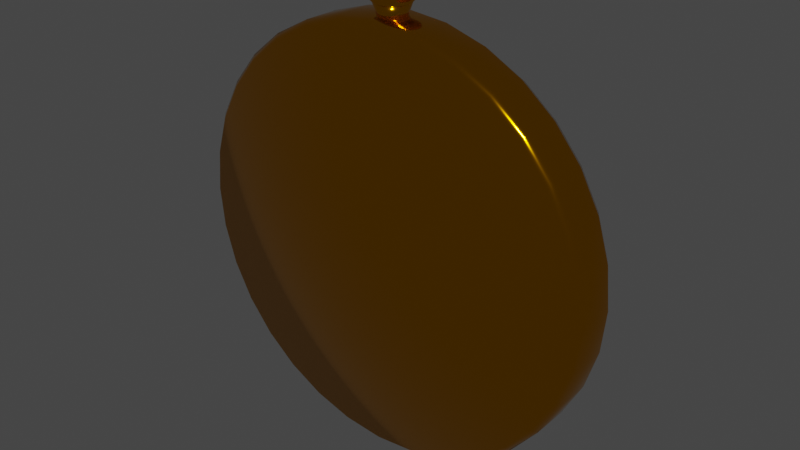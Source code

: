 # Source: stopwatch.blend  (saved by Blender 2.91.10; exported with 4.5.12 LTS)
import bpy
from mathutils import Matrix  # noqa: F401  (used for matrix-valued properties, if any)

bpy.ops.wm.read_factory_settings(use_empty=True)
scene = bpy.context.scene
scene.name = 'Scene'

# ---- collections
col_collection = bpy.data.collections.new('Collection'); scene.collection.children.link(col_collection)

# ---- images (referenced by path relative to the original .blend; pixels are not part of the script)
import os
ASSET_DIR = os.environ.get("B2B_ASSET_DIR", "")  # directory of the original .blend (textures are referenced by path, not embedded)
HERE = os.path.dirname(os.path.abspath(__file__))  # packed textures are extracted next to this script under _unpacked/

def load_image(name, relpath, width, height, colorspace="sRGB"):
    """Load a texture the original file referenced (path relative to the .blend, or extracted next to this script)."""
    p = next((c for c in (os.path.join(HERE, relpath), os.path.join(ASSET_DIR, relpath)) if relpath and os.path.exists(c)), "")
    if p:
        img = bpy.data.images.load(p, check_existing=True)
        img.name = name
    else:  # same state as the original file: an image datablock whose file is absent (Cycles renders it pink)
        img = bpy.data.images.new(name, width, height)
        img.source = "FILE"
        img.filepath = "//" + (relpath or name)
    img.colorspace_settings.name = colorspace
    return img
img_watch = load_image('watch', 'amebackground.png', 1024, 1024, 'sRGB')

# ---- materials (node trees are filled in below, after node groups)
mat_gold = bpy.data.materials.new('Gold')
mat_gold.use_transparent_shadow = False
mat_material = bpy.data.materials.new('Material')
mat_material.alpha_threshold = 0.0
mat_material.use_transparent_shadow = False
mat_material.line_color = (0.0, 0.0, 0.0, 1.0)

# ---- material node trees
mat_gold.use_nodes = True; mat_gold.node_tree.nodes.clear()
_N = mat_gold.node_tree.nodes; _L = mat_gold.node_tree.links
n0 = _N.new('ShaderNodeBsdfPrincipled'); n0.name = 'Principled BSDF'; n0.location = (10, 300)
n0.distribution = 'GGX'
n0.subsurface_method = 'BURLEY'
n0.inputs[0].default_value = (0.7835, 0.3276, 0.0, 1.0)
n0.inputs[1].default_value = 1.0
n0.inputs[2].default_value = 0.1091
n0.inputs[3].default_value = 1.45
n0.inputs[27].default_value = (0.0, 0.0, 0.0, 1.0)
n0.inputs[28].default_value = 1.0
n1 = _N.new('ShaderNodeOutputMaterial'); n1.name = 'Material Output'; n1.location = (300, 300)
_L.new(n0.outputs[0], n1.inputs[0])
n1.is_active_output = True
mat_material.use_nodes = True; mat_material.node_tree.nodes.clear()
_N = mat_material.node_tree.nodes; _L = mat_material.node_tree.links
n0 = _N.new('ShaderNodeOutputMaterial'); n0.name = 'Material Output'; n0.location = (300, 300)
n1 = _N.new('ShaderNodeBsdfPrincipled'); n1.name = 'Principled BSDF'; n1.location = (10, 300)
n1.distribution = 'GGX'
n1.subsurface_method = 'BURLEY'
n1.inputs[2].default_value = 0.4
n1.inputs[3].default_value = 1.45
n1.inputs[27].default_value = (0.0, 0.0, 0.0, 1.0)
n1.inputs[28].default_value = 1.0
n2 = _N.new('ShaderNodeTexImage'); n2.name = 'Image Texture'; n2.location = (-280, 280)
n2.image = img_watch
_L.new(n1.outputs[0], n0.inputs[0])
_L.new(n2.outputs[0], n1.inputs[0])
n0.is_active_output = True

# ---- world
world_world = bpy.data.worlds.new('World'); scene.world = world_world
world_world.use_nodes = True; world_world.node_tree.nodes.clear()
_N = world_world.node_tree.nodes; _L = world_world.node_tree.links
n0 = _N.new('ShaderNodeOutputWorld'); n0.name = 'World Output'; n0.location = (300, 300)
n1 = _N.new('ShaderNodeBackground'); n1.name = 'Background'; n1.location = (10, 300)
n1.inputs[0].default_value = (0.05088, 0.05088, 0.05088, 1.0)
_L.new(n1.outputs[0], n0.inputs[0])
n0.is_active_output = True
world_world.color = (0.05088, 0.05088, 0.05088)
world_world.use_sun_shadow = False
world_world.sun_shadow_jitter_overblur = 0.0

# ---- meshes
me_cylinder = bpy.data.meshes.new('Cylinder')
me_cylinder.from_pydata([(-6.547e-08, 0.1961, 0.8285), (0.1616, 0.1961, 0.8126), (0.3171, 0.1961, 0.7655), (0.4603, 0.1961, 0.6889), (0.5859, 0.1961, 0.5859), (0.6889, 0.1961, 0.4603), (0.7655, 0.1961, 0.3171), (0.8126, 0.1961, 0.1616), (0.8285, 0.1961, 5.426e-08), (0.8126, 0.1961, -0.1616), (0.7655, 0.1961, -0.3171), (0.6889, 0.1961, -0.4603), (0.5859, 0.1961, -0.5859), (0.4603, 0.1961, -0.6889), (0.3171, 0.1961, -0.7655), (0.1616, 0.1961, -0.8126), (-2.732e-07, 0.1961, -0.8285), (-0.1616, 0.1961, -0.8126), (-0.3171, 0.1961, -0.7655), (-0.4603, 0.1961, -0.6889), (-0.5859, 0.1961, -0.5859), (-0.6889, 0.1961, -0.4603), (-0.7655, 0.1961, -0.3171), (-0.8126, 0.1961, -0.1616), (-0.8285, 0.1961, 8.141e-07), (-0.8126, 0.1961, 0.1616), (-0.7655, 0.1961, 0.3171), (-0.6889, 0.1961, 0.4603), (-0.5859, 0.1961, 0.5859), (-0.4603, 0.1961, 0.6889), (-0.3171, 0.1961, 0.7655), (-0.1616, 0.1961, 0.8126), (-6.547e-08, 0.1414, 0.8285), (0.1616, 0.1414, 0.8126), (0.3171, 0.1414, 0.7655), (0.4603, 0.1414, 0.6889), (0.5859, 0.1414, 0.5859), (0.6889, 0.1414, 0.4603), (0.7655, 0.1414, 0.3171), (0.8126, 0.1414, 0.1616), (0.8285, 0.1414, 5.155e-08), (0.8126, 0.1414, -0.1616), (0.7655, 0.1414, -0.3171), (0.6889, 0.1414, -0.4603), (0.5859, 0.1414, -0.5859), (0.4603, 0.1414, -0.6889), (0.3171, 0.1414, -0.7655), (0.1616, 0.1414, -0.8126), (-2.732e-07, 0.1414, -0.8285), (-0.1616, 0.1414, -0.8126), (-0.3171, 0.1414, -0.7655), (-0.4603, 0.1414, -0.6889), (-0.5859, 0.1414, -0.5859), (-0.6889, 0.1414, -0.4603), (-0.7655, 0.1414, -0.3171), (-0.8126, 0.1414, -0.1616), (-0.8285, 0.1414, 8.113e-07), (-0.8126, 0.1414, 0.1616), (-0.7655, 0.1414, 0.3171), (-0.6889, 0.1414, 0.4603), (-0.5859, 0.1414, 0.5859), (-0.4603, 0.1414, 0.6889), (-0.3171, 0.1414, 0.7655), (-0.1616, 0.1414, 0.8126), (-1.117e-08, 0.1298, 0.9707), (0.0, 0.084, 1.0), (0.1951, 0.084, 0.9808), (0.1894, 0.1298, 0.9521), (0.3827, 0.084, 0.9239), (0.3715, 0.1298, 0.8968), (0.5556, 0.084, 0.8315), (0.5393, 0.1298, 0.8071), (0.7071, 0.084, 0.7071), (0.6864, 0.1298, 0.6864), (0.8315, 0.084, 0.5556), (0.8071, 0.1298, 0.5393), (0.9239, 0.084, 0.3827), (0.8968, 0.1298, 0.3715), (0.9808, 0.084, 0.1951), (0.9521, 0.1298, 0.1894), (1.0, 0.084, 7.917e-08), (0.9707, 0.1298, 7.608e-08), (0.9808, 0.084, -0.1951), (0.9521, 0.1298, -0.1894), (0.9239, 0.084, -0.3827), (0.8968, 0.1298, -0.3715), (0.8315, 0.084, -0.5556), (0.8071, 0.1298, -0.5393), (0.7071, 0.084, -0.7071), (0.6864, 0.1298, -0.6864), (0.5556, 0.084, -0.8315), (0.5393, 0.1298, -0.8071), (0.3827, 0.084, -0.9239), (0.3715, 0.1298, -0.8968), (0.1951, 0.084, -0.9808), (0.1894, 0.1298, -0.9521), (-3.258e-07, 0.084, -1.0), (-3.169e-07, 0.1298, -0.9707), (-0.1951, 0.084, -0.9808), (-0.1894, 0.1298, -0.9521), (-0.3827, 0.084, -0.9239), (-0.3715, 0.1298, -0.8968), (-0.5556, 0.084, -0.8315), (-0.5393, 0.1298, -0.8071), (-0.7071, 0.084, -0.7071), (-0.6864, 0.1298, -0.6864), (-0.8315, 0.084, -0.5556), (-0.8071, 0.1298, -0.5393), (-0.9239, 0.084, -0.3827), (-0.8968, 0.1298, -0.3715), (-0.9808, 0.084, -0.1951), (-0.9521, 0.1298, -0.1894), (-1.0, 0.084, 9.693e-07), (-0.9707, 0.1298, 9.44e-07), (-0.9808, 0.084, 0.1951), (-0.9521, 0.1298, 0.1894), (-0.9239, 0.084, 0.3827), (-0.8968, 0.1298, 0.3715), (-0.8315, 0.084, 0.5556), (-0.8071, 0.1298, 0.5393), (-0.7071, 0.084, 0.7071), (-0.6864, 0.1298, 0.6864), (-0.5556, 0.084, 0.8315), (-0.5393, 0.1298, 0.8071), (-0.3827, 0.084, 0.9239), (-0.3715, 0.1298, 0.8968), (-0.1951, 0.084, 0.9808), (-0.1894, 0.1298, 0.9521), (0.01583, 0.0745, 1.051), (5.376e-08, 0.05601, 0.9907), (0.01191, 0.05484, 0.9907), (0.02336, 0.05137, 0.9907), (5.298e-08, 0.07606, 1.051), (0.03106, 0.06988, 1.051), (0.03391, 0.04572, 0.9907), (0.04509, 0.06238, 1.051), (0.04317, 0.03813, 0.9907), (0.05739, 0.05228, 1.051), (0.05076, 0.02888, 0.9907), (0.06748, 0.03999, 1.051), (0.0564, 0.01833, 0.9907), (0.07498, 0.02596, 1.051), (0.05987, 0.006877, 0.9907), (0.0796, 0.01073, 1.051), (0.06104, -0.005032, 0.9907), (0.08116, -0.005103, 1.051), (0.05987, -0.01694, 0.9907), (0.0796, -0.02094, 1.051), (0.0564, -0.02839, 0.9907), (0.07498, -0.03616, 1.051), (0.05076, -0.03895, 0.9907), (0.06748, -0.05019, 1.051), (0.04317, -0.0482, 0.9907), (0.05739, -0.06249, 1.051), (0.03391, -0.05579, 0.9907), (0.04509, -0.07258, 1.051), (0.02336, -0.06143, 0.9907), (0.03106, -0.08008, 1.051), (0.01191, -0.0649, 0.9907), (0.01583, -0.0847, 1.051), (3.387e-08, -0.06608, 0.9907), (2.653e-08, -0.08626, 1.051), (-0.01191, -0.0649, 0.9907), (-0.01583, -0.0847, 1.051), (-0.02336, -0.06143, 0.9907), (-0.03106, -0.08008, 1.051), (-0.03391, -0.05579, 0.9907), (-0.04509, -0.07258, 1.051), (-0.04317, -0.0482, 0.9907), (-0.05739, -0.06249, 1.051), (-0.05076, -0.03895, 0.9907), (-0.06748, -0.05019, 1.051), (-0.0564, -0.02839, 0.9907), (-0.07498, -0.03616, 1.051), (-0.05987, -0.01694, 0.9907), (-0.0796, -0.02094, 1.051), (-0.06104, -0.005032, 0.9907), (-0.08116, -0.005102, 1.051), (-0.05987, 0.006877, 0.9907), (-0.0796, 0.01073, 1.051), (-0.0564, 0.01833, 0.9907), (-0.07498, 0.02596, 1.051), (-0.05076, 0.02888, 0.9907), (-0.06748, 0.03999, 1.051), (-0.04316, 0.03813, 0.9907), (-0.05739, 0.05228, 1.051), (-0.03391, 0.04572, 0.9907), (-0.04509, 0.06238, 1.051), (-0.02336, 0.05137, 0.9907), (-0.03106, 0.06988, 1.051), (-0.01191, 0.05484, 0.9907), (-0.01583, 0.0745, 1.051), (0.03106, 0.06988, 1.051), (0.01583, 0.0745, 1.051), (5.298e-08, 0.07606, 1.051), (0.04509, 0.06238, 1.051), (0.05739, 0.05228, 1.051), (0.06748, 0.03999, 1.051), (0.07498, 0.02596, 1.051), (0.0796, 0.01073, 1.051), (0.08116, -0.005103, 1.051), (0.0796, -0.02094, 1.051), (0.07498, -0.03616, 1.051), (0.06748, -0.05019, 1.051), (0.05739, -0.06249, 1.051), (0.04509, -0.07258, 1.051), (0.03106, -0.08008, 1.051), (0.01583, -0.0847, 1.051), (2.653e-08, -0.08626, 1.051), (-0.01583, -0.0847, 1.051), (-0.03106, -0.08008, 1.051), (-0.04509, -0.07258, 1.051), (-0.05739, -0.06249, 1.051), (-0.06748, -0.05019, 1.051), (-0.07498, -0.03616, 1.051), (-0.0796, -0.02094, 1.051), (-0.08116, -0.005102, 1.051), (-0.0796, 0.01073, 1.051), (-0.07498, 0.02596, 1.051), (-0.06748, 0.03999, 1.051), (-0.05739, 0.05228, 1.051), (-0.04509, 0.06238, 1.051), (-0.03106, 0.06988, 1.051), (-0.01583, 0.0745, 1.051), (0.03106, 0.0713, 1.123), (0.01583, 0.07591, 1.123), (-2.84e-08, 0.07747, 1.123), (0.04509, 0.0638, 1.123), (0.05739, 0.0537, 1.123), (0.06748, 0.04141, 1.123), (0.07498, 0.02737, 1.123), (0.0796, 0.01215, 1.123), (0.08116, -0.003684, 1.123), (0.0796, -0.01952, 1.123), (0.07498, -0.03474, 1.123), (0.06748, -0.04877, 1.123), (0.05739, -0.06107, 1.123), (0.04509, -0.07116, 1.123), (0.03106, -0.07866, 1.123), (0.01583, -0.08328, 1.123), (-4.822e-08, -0.08484, 1.123), (-0.01583, -0.08328, 1.123), (-0.03106, -0.07866, 1.123), (-0.04509, -0.07116, 1.123), (-0.05739, -0.06107, 1.123), (-0.06748, -0.04877, 1.123), (-0.07498, -0.03474, 1.123), (-0.0796, -0.01952, 1.123), (-0.08116, -0.003684, 1.123), (-0.0796, 0.01215, 1.123), (-0.07498, 0.02737, 1.123), (-0.06748, 0.04141, 1.123), (-0.05739, 0.0537, 1.123), (-0.04509, 0.0638, 1.123), (-0.03106, 0.0713, 1.123), (-0.01583, 0.07591, 1.123), (0.04252, 0.09754, 1.08), (0.02168, 0.1039, 1.08), (6.611e-08, 0.106, 1.08), (0.06173, 0.08728, 1.08), (0.07856, 0.07346, 1.08), (0.09238, 0.05662, 1.08), (0.1026, 0.03741, 1.08), (0.109, 0.01657, 1.08), (0.1111, -0.005103, 1.08), (0.109, -0.02678, 1.08), (0.1026, -0.04762, 1.08), (0.09238, -0.06683, 1.08), (0.07856, -0.08366, 1.08), (0.06173, -0.09748, 1.08), (0.04252, -0.1077, 1.08), (0.02168, -0.1141, 1.08), (-1.371e-08, -0.1162, 1.08), (-0.02167, -0.1141, 1.08), (-0.04252, -0.1077, 1.08), (-0.06173, -0.09748, 1.08), (-0.07856, -0.08366, 1.08), (-0.09238, -0.06683, 1.08), (-0.1026, -0.04762, 1.08), (-0.109, -0.02678, 1.08), (-0.1111, -0.005102, 1.08), (-0.109, 0.01657, 1.08), (-0.1026, 0.03741, 1.08), (-0.09238, 0.05662, 1.08), (-0.07856, 0.07346, 1.08), (-0.06172, 0.08728, 1.08), (-0.04252, 0.09754, 1.08), (-0.02167, 0.1039, 1.08), (0.04252, 0.09754, 1.106), (0.02168, 0.1039, 1.106), (1.172e-07, 0.106, 1.106), (0.06173, 0.08728, 1.106), (0.07856, 0.07346, 1.106), (0.09238, 0.05662, 1.106), (0.1026, 0.03741, 1.106), (0.109, 0.01657, 1.106), (0.1111, -0.005103, 1.106), (0.109, -0.02678, 1.106), (0.1026, -0.04762, 1.106), (0.09238, -0.06683, 1.106), (0.07856, -0.08366, 1.106), (0.06173, -0.09748, 1.106), (0.04252, -0.1077, 1.106), (0.02168, -0.1141, 1.106), (3.721e-08, -0.1162, 1.106), (-0.02167, -0.1141, 1.106), (-0.04252, -0.1077, 1.106), (-0.06173, -0.09748, 1.106), (-0.07856, -0.08366, 1.106), (-0.09238, -0.06683, 1.106), (-0.1026, -0.04762, 1.106), (-0.109, -0.02678, 1.106), (-0.1111, -0.005102, 1.106), (-0.109, 0.01657, 1.106), (-0.1026, 0.03741, 1.106), (-0.09238, 0.05662, 1.106), (-0.07856, 0.07346, 1.106), (-0.06172, 0.08728, 1.106), (-0.04252, 0.09754, 1.106), (-0.02167, 0.1039, 1.106), (0.0, -0.08989, 1.0), (-2.002e-08, -0.1162, 0.9736), (0.1951, -0.08989, 0.9808), (0.1899, -0.1162, 0.9549), (0.3726, -0.1162, 0.8995), (0.3827, -0.08989, 0.9239), (0.5409, -0.1162, 0.8095), (0.5556, -0.08989, 0.8315), (0.6884, -0.1162, 0.6884), (0.7071, -0.08989, 0.7071), (0.8095, -0.1162, 0.5409), (0.8315, -0.08989, 0.5556), (0.8995, -0.1162, 0.3726), (0.9239, -0.08989, 0.3827), (0.9549, -0.1162, 0.1899), (0.9808, -0.08989, 0.1951), (0.9736, -0.1162, 6.24e-08), (1.0, -0.08989, 7.157e-08), (0.9549, -0.1162, -0.1899), (0.9808, -0.08989, -0.1951), (0.8995, -0.1162, -0.3726), (0.9239, -0.08989, -0.3827), (0.8095, -0.1162, -0.5409), (0.8315, -0.08989, -0.5556), (0.6884, -0.1162, -0.6884), (0.7071, -0.08989, -0.7071), (0.5409, -0.1162, -0.8095), (0.5556, -0.08989, -0.8315), (0.3726, -0.1162, -0.8995), (0.3827, -0.08989, -0.9239), (0.1899, -0.1162, -0.9549), (0.1951, -0.08989, -0.9808), (-3.097e-07, -0.1162, -0.9736), (-3.258e-07, -0.08989, -1.0), (-0.1899, -0.1162, -0.9549), (-0.1951, -0.08989, -0.9808), (-0.3726, -0.1162, -0.8995), (-0.3827, -0.08989, -0.9239), (-0.5409, -0.1162, -0.8095), (-0.5556, -0.08989, -0.8315), (-0.6884, -0.1162, -0.6884), (-0.7071, -0.08989, -0.7071), (-0.8095, -0.1162, -0.5409), (-0.8315, -0.08989, -0.5556), (-0.8995, -0.1162, -0.3726), (-0.9239, -0.08989, -0.3827), (-0.9549, -0.1162, -0.1899), (-0.9808, -0.08989, -0.1951), (-0.9736, -0.1162, 9.127e-07), (-1.0, -0.08989, 9.617e-07), (-0.9549, -0.1162, 0.1899), (-0.9808, -0.08989, 0.1951), (-0.8995, -0.1162, 0.3726), (-0.9239, -0.08989, 0.3827), (-0.8095, -0.1162, 0.5409), (-0.8315, -0.08989, 0.5556), (-0.6884, -0.1162, 0.6884), (-0.7071, -0.08989, 0.7071), (-0.5409, -0.1162, 0.8095), (-0.5556, -0.08989, 0.8315), (-0.3726, -0.1162, 0.8995), (-0.3827, -0.08989, 0.9239), (-0.1899, -0.1162, 0.9549), (-0.1951, -0.08989, 0.9808)], [], [(2, 1, 67, 69), (3, 2, 69, 71), (4, 3, 71, 73), (5, 4, 73, 75), (6, 5, 75, 77), (7, 6, 77, 79), (8, 7, 79, 81), (9, 8, 81, 83), (10, 9, 83, 85), (11, 10, 85, 87), (12, 11, 87, 89), (13, 12, 89, 91), (14, 13, 91, 93), (15, 14, 93, 95), (16, 15, 95, 97), (17, 16, 97, 99), (18, 17, 99, 101), (19, 18, 101, 103), (20, 19, 103, 105), (21, 20, 105, 107), (22, 21, 107, 109), (23, 22, 109, 111), (24, 23, 111, 113), (25, 24, 113, 115), (26, 25, 115, 117), (27, 26, 117, 119), (28, 27, 119, 121), (29, 28, 121, 123), (30, 29, 123, 125), (31, 30, 125, 127), (0, 31, 127, 64), (10, 11, 43, 42), (70, 327, 329, 72), (72, 329, 331, 74), (74, 331, 333, 76), (76, 333, 335, 78), (78, 335, 337, 80), (80, 337, 339, 82), (82, 339, 341, 84), (84, 341, 343, 86), (86, 343, 345, 88), (88, 345, 347, 90), (90, 347, 349, 92), (92, 349, 351, 94), (94, 351, 353, 96), (96, 353, 355, 98), (98, 355, 357, 100), (100, 357, 359, 102), (102, 359, 361, 104), (104, 361, 363, 106), (106, 363, 365, 108), (108, 365, 367, 110), (110, 367, 369, 112), (112, 369, 371, 114), (114, 371, 373, 116), (116, 373, 375, 118), (118, 375, 377, 120), (120, 377, 379, 122), (122, 379, 381, 124), (124, 381, 383, 126), (68, 325, 327, 70), (32, 33, 34, 35, 36, 37, 38, 39, 40, 41, 42, 43, 44, 45, 46, 47, 48, 49, 50, 51, 52, 53, 54, 55, 56, 57, 58, 59, 60, 61, 62, 63), (24, 25, 57, 56), (11, 12, 44, 43), (25, 26, 58, 57), (12, 13, 45, 44), (26, 27, 59, 58), (13, 14, 46, 45), (0, 1, 33, 32), (27, 28, 60, 59), (14, 15, 47, 46), (1, 2, 34, 33), (28, 29, 61, 60), (15, 16, 48, 47), (2, 3, 35, 34), (29, 30, 62, 61), (16, 17, 49, 48), (3, 4, 36, 35), (30, 31, 63, 62), (17, 18, 50, 49), (4, 5, 37, 36), (31, 0, 32, 63), (18, 19, 51, 50), (5, 6, 38, 37), (19, 20, 52, 51), (6, 7, 39, 38), (20, 21, 53, 52), (7, 8, 40, 39), (21, 22, 54, 53), (8, 9, 41, 40), (22, 23, 55, 54), (9, 10, 42, 41), (23, 24, 56, 55), (65, 66, 67, 64), (66, 68, 69, 67), (68, 70, 71, 69), (70, 72, 73, 71), (72, 74, 75, 73), (74, 76, 77, 75), (76, 78, 79, 77), (78, 80, 81, 79), (80, 82, 83, 81), (82, 84, 85, 83), (84, 86, 87, 85), (86, 88, 89, 87), (88, 90, 91, 89), (90, 92, 93, 91), (92, 94, 95, 93), (94, 96, 97, 95), (96, 98, 99, 97), (98, 100, 101, 99), (100, 102, 103, 101), (102, 104, 105, 103), (104, 106, 107, 105), (106, 108, 109, 107), (108, 110, 111, 109), (110, 112, 113, 111), (112, 114, 115, 113), (114, 116, 117, 115), (116, 118, 119, 117), (118, 120, 121, 119), (120, 122, 123, 121), (122, 124, 125, 123), (124, 126, 127, 125), (126, 65, 64, 127), (1, 0, 64, 67), (66, 322, 325, 68), (130, 128, 133, 131), (320, 322, 66, 65), (129, 132, 128, 130), (131, 133, 135, 134), (134, 135, 137, 136), (136, 137, 139, 138), (138, 139, 141, 140), (140, 141, 143, 142), (142, 143, 145, 144), (144, 145, 147, 146), (146, 147, 149, 148), (148, 149, 151, 150), (150, 151, 153, 152), (152, 153, 155, 154), (154, 155, 157, 156), (156, 157, 159, 158), (158, 159, 161, 160), (160, 161, 163, 162), (162, 163, 165, 164), (164, 165, 167, 166), (166, 167, 169, 168), (168, 169, 171, 170), (170, 171, 173, 172), (172, 173, 175, 174), (174, 175, 177, 176), (176, 177, 179, 178), (178, 179, 181, 180), (180, 181, 183, 182), (182, 183, 185, 184), (184, 185, 187, 186), (186, 187, 189, 188), (188, 189, 191, 190), (190, 191, 132, 129), (383, 320, 65, 126), (173, 171, 213, 214), (155, 153, 204, 205), (137, 135, 195, 196), (189, 187, 221, 222), (171, 169, 212, 213), (153, 151, 203, 204), (135, 133, 192, 195), (187, 185, 220, 221), (169, 167, 211, 212), (128, 132, 194, 193), (151, 149, 202, 203), (185, 183, 219, 220), (167, 165, 210, 211), (133, 128, 193, 192), (149, 147, 201, 202), (183, 181, 218, 219), (165, 163, 209, 210), (147, 145, 200, 201), (253, 254, 318, 317), (201, 200, 264, 265), (224, 227, 291, 288), (252, 253, 317, 316), (200, 199, 263, 264), (226, 225, 289, 290), (251, 252, 316, 315), (199, 198, 262, 263), (225, 224, 288, 289), (250, 251, 315, 314), (198, 197, 261, 262), (194, 223, 287, 258), (249, 250, 314, 313), (197, 196, 260, 261), (223, 222, 286, 287), (248, 249, 313, 312), (196, 195, 259, 260), (222, 221, 285, 286), (247, 248, 312, 311), (195, 192, 256, 259), (221, 220, 284, 285), (246, 247, 311, 310), (193, 194, 258, 257), (220, 219, 283, 284), (245, 246, 310, 309), (192, 193, 257, 256), (219, 218, 282, 283), (244, 245, 309, 308), (218, 217, 281, 282), (243, 244, 308, 307), (217, 216, 280, 281), (242, 243, 307, 306), (191, 189, 222, 223), (139, 137, 196, 197), (157, 155, 205, 206), (175, 173, 214, 215), (132, 191, 223, 194), (141, 139, 197, 198), (159, 157, 206, 207), (177, 175, 215, 216), (143, 141, 198, 199), (161, 159, 207, 208), (179, 177, 216, 217), (145, 143, 199, 200), (163, 161, 208, 209), (181, 179, 217, 218), (260, 259, 291, 292), (269, 268, 300, 301), (278, 277, 309, 310), (287, 286, 318, 319), (265, 264, 296, 297), (274, 273, 305, 306), (283, 282, 314, 315), (261, 260, 292, 293), (270, 269, 301, 302), (279, 278, 310, 311), (258, 287, 319, 290), (266, 265, 297, 298), (275, 274, 306, 307), (284, 283, 315, 316), (256, 257, 289, 288), (262, 261, 293, 294), (271, 270, 302, 303), (280, 279, 311, 312), (267, 266, 298, 299), (276, 275, 307, 308), (285, 284, 316, 317), (257, 258, 290, 289), (263, 262, 294, 295), (272, 271, 303, 304), (281, 280, 312, 313), (259, 256, 288, 291), (268, 267, 299, 300), (277, 276, 308, 309), (286, 285, 317, 318), (264, 263, 295, 296), (273, 272, 304, 305), (282, 281, 313, 314), (227, 228, 292, 291), (202, 201, 265, 266), (254, 255, 319, 318), (228, 229, 293, 292), (203, 202, 266, 267), (255, 226, 290, 319), (229, 230, 294, 293), (204, 203, 267, 268), (230, 231, 295, 294), (205, 204, 268, 269), (231, 232, 296, 295), (206, 205, 269, 270), (232, 233, 297, 296), (207, 206, 270, 271), (233, 234, 298, 297), (208, 207, 271, 272), (234, 235, 299, 298), (209, 208, 272, 273), (235, 236, 300, 299), (210, 209, 273, 274), (236, 237, 301, 300), (211, 210, 274, 275), (237, 238, 302, 301), (212, 211, 275, 276), (238, 239, 303, 302), (213, 212, 276, 277), (239, 240, 304, 303), (214, 213, 277, 278), (240, 241, 305, 304), (215, 214, 278, 279), (241, 242, 306, 305), (216, 215, 279, 280), (224, 225, 226, 255, 254, 253, 252, 251, 250, 249, 248, 247, 246, 245, 244, 243, 242, 241, 240, 239, 238, 237, 236, 235, 234, 233, 232, 231, 230, 229, 228, 227), (325, 322, 323, 324), (327, 325, 324, 326), (329, 327, 326, 328), (331, 329, 328, 330), (333, 331, 330, 332), (335, 333, 332, 334), (337, 335, 334, 336), (339, 337, 336, 338), (341, 339, 338, 340), (343, 341, 340, 342), (345, 343, 342, 344), (347, 345, 344, 346), (349, 347, 346, 348), (351, 349, 348, 350), (353, 351, 350, 352), (355, 353, 352, 354), (357, 355, 354, 356), (359, 357, 356, 358), (361, 359, 358, 360), (363, 361, 360, 362), (365, 363, 362, 364), (367, 365, 364, 366), (369, 367, 366, 368), (371, 369, 368, 370), (373, 371, 370, 372), (375, 373, 372, 374), (377, 375, 374, 376), (379, 377, 376, 378), (381, 379, 378, 380), (383, 381, 380, 382), (322, 320, 321, 323), (320, 383, 382, 321), (323, 321, 382, 380, 378, 376, 374, 372, 370, 368, 366, 364, 362, 360, 358, 356, 354, 352, 350, 348, 346, 344, 342, 340, 338, 336, 334, 332, 330, 328, 326, 324)])
me_cylinder.polygons.foreach_set('use_smooth', [True] * 323)
me_cylinder.polygons.foreach_set('material_index', [0, 0, 0, 0, 0, 0, 0, 0, 0, 0, 0, 0, 0, 0, 0, 0, 0, 0, 0, 0, 0, 0, 0, 0, 0, 0, 0, 0, 0, 0, 0, 0, 0, 0, 0, 0, 0, 0, 0, 0, 0, 0, 0, 0, 0, 0, 0, 0, 0, 0, 0, 0, 0, 0, 0, 0, 0, 0, 0, 0, 0, 1, 0, 0, 0, 0, 0, 0, 0, 0, 0, 0, 0, 0, 0, 0, 0, 0, 0, 0, 0, 0, 0, 0, 0, 0, 0, 0, 0, 0, 0, 0, 0, 0, 0, 0, 0, 0, 0, 0, 0, 0, 0, 0, 0, 0, 0, 0, 0, 0, 0, 0, 0, 0, 0, 0, 0, 0, 0, 0, 0, 0, 0, 0, 0, 0, 0, 0, 0, 0, 0, 0, 0, 0, 0, 0, 0, 0, 0, 0, 0, 0, 0, 0, 0, 0, 0, 0, 0, 0, 0, 0, 0, 0, 0, 0, 0, 0, 0, 0, 0, 0, 0, 0, 0, 0, 0, 0, 0, 0, 0, 0, 0, 0, 0, 0, 0, 0, 0, 0, 0, 0, 0, 0, 0, 0, 0, 0, 0, 0, 0, 0, 0, 0, 0, 0, 0, 0, 0, 0, 0, 0, 0, 0, 0, 0, 0, 0, 0, 0, 0, 0, 0, 0, 0, 0, 0, 0, 0, 0, 0, 0, 0, 0, 0, 0, 0, 0, 0, 0, 0, 0, 0, 0, 0, 0, 0, 0, 0, 0, 0, 0, 0, 0, 0, 0, 0, 0, 0, 0, 0, 0, 0, 0, 0, 0, 0, 0, 0, 0, 0, 0, 0, 0, 0, 0, 0, 0, 0, 0, 0, 0, 0, 0, 0, 0, 0, 0, 0, 0, 0, 0, 0, 0, 0, 0, 0, 0, 0, 0, 0, 0, 0, 0, 0, 0, 0, 0, 0, 0, 0, 0, 0, 0, 0, 0, 0, 0, 0, 0, 0, 0, 0, 0, 0, 0, 0, 0, 0, 0, 0, 0, 0])
_k = set([(0, 1), (0, 31), (1, 2), (2, 3), (3, 4), (4, 5), (5, 6), (6, 7), (7, 8), (8, 9), (9, 10), (10, 11), (11, 12), (12, 13), (13, 14), (14, 15), (15, 16), (16, 17), (17, 18), (18, 19), (19, 20), (20, 21), (21, 22), (22, 23), (23, 24), (24, 25), (25, 26), (26, 27), (27, 28), (28, 29), (29, 30), (30, 31), (65, 66), (65, 126), (66, 68), (68, 70), (70, 72), (72, 74), (74, 76), (76, 78), (78, 80), (80, 82), (82, 84), (84, 86), (86, 88), (88, 90), (90, 92), (92, 94), (94, 96), (96, 98), (98, 100), (100, 102), (102, 104), (104, 106), (106, 108), (108, 110), (110, 112), (112, 114), (114, 116), (116, 118), (118, 120), (120, 122), (122, 124), (124, 126)])
me_cylinder.attributes.new('sharp_edge', 'BOOLEAN', 'EDGE').data.foreach_set('value', [ (min(e.vertices), max(e.vertices)) in _k for e in me_cylinder.edges])
_uv = me_cylinder.uv_layers.new(name='UVMap')
_uv.uv.foreach_set('vector', [0.7017, 0.4839, 0.6967, 0.5088, 0.6749, 0.5066, 0.6807, 0.4774, 0.7114, 0.4605, 0.7017, 0.4839, 0.6807, 0.4774, 0.6921, 0.45, 0.7255, 0.4394, 0.7114, 0.4605, 0.6921, 0.45, 0.7086, 0.4252, 0.7434, 0.4214, 0.7255, 0.4394, 0.7086, 0.4252, 0.7296, 0.4042, 0.7645, 0.4073, 0.7434, 0.4214, 0.7296, 0.4042, 0.7544, 0.3877, 0.788, 0.3976, 0.7645, 0.4073, 0.7544, 0.3877, 0.7818, 0.3763, 0.8129, 0.3926, 0.788, 0.3976, 0.7818, 0.3763, 0.811, 0.3705, 0.8382, 0.3926, 0.8129, 0.3926, 0.811, 0.3705, 0.8407, 0.3705, 0.8631, 0.3976, 0.8382, 0.3926, 0.8407, 0.3705, 0.8699, 0.3763, 0.8866, 0.4073, 0.8631, 0.3976, 0.8699, 0.3763, 0.8974, 0.3877, 0.9077, 0.4214, 0.8866, 0.4073, 0.8974, 0.3877, 0.9221, 0.4042, 0.9256, 0.4394, 0.9077, 0.4214, 0.9221, 0.4042, 0.9431, 0.4252, 0.9397, 0.4605, 0.9256, 0.4394, 0.9431, 0.4252, 0.9596, 0.45, 0.9494, 0.4839, 0.9397, 0.4605, 0.9596, 0.45, 0.971, 0.4775, 0.9544, 0.5089, 0.9494, 0.4839, 0.971, 0.4775, 0.9768, 0.5066, 0.9544, 0.5342, 0.9544, 0.5089, 0.9768, 0.5066, 0.9768, 0.5364, 0.9494, 0.5591, 0.9544, 0.5342, 0.9768, 0.5364, 0.971, 0.5656, 0.9397, 0.5826, 0.9494, 0.5591, 0.971, 0.5656, 0.9596, 0.593, 0.9256, 0.6037, 0.9397, 0.5826, 0.9596, 0.593, 0.9431, 0.6178, 0.9077, 0.6217, 0.9256, 0.6037, 0.9431, 0.6178, 0.9221, 0.6388, 0.8866, 0.6358, 0.9077, 0.6217, 0.9221, 0.6388, 0.8974, 0.6553, 0.8631, 0.6455, 0.8866, 0.6358, 0.8974, 0.6553, 0.8699, 0.6667, 0.8382, 0.6504, 0.8631, 0.6455, 0.8699, 0.6667, 0.8407, 0.6725, 0.8129, 0.6504, 0.8382, 0.6504, 0.8407, 0.6725, 0.811, 0.6725, 0.788, 0.6455, 0.8129, 0.6504, 0.811, 0.6725, 0.7818, 0.6667, 0.7645, 0.6358, 0.788, 0.6455, 0.7818, 0.6667, 0.7544, 0.6553, 0.7434, 0.6216, 0.7645, 0.6358, 0.7544, 0.6553, 0.7296, 0.6388, 0.7255, 0.6037, 0.7434, 0.6216, 0.7296, 0.6388, 0.7086, 0.6178, 0.7114, 0.5826, 0.7255, 0.6037, 0.7086, 0.6178, 0.6921, 0.593, 0.7017, 0.5591, 0.7114, 0.5826, 0.6921, 0.593, 0.6807, 0.5655, 0.6967, 0.5342, 0.7017, 0.5591, 0.6807, 0.5655, 0.6749, 0.5364, 0.3711, 0.7461, 0.3712, 0.7002, 0.3874, 0.7, 0.3872, 0.746, 0.09971, 0.8371, 0.1511, 0.8371, 0.1515, 0.894, 0.1001, 0.894, 0.1001, 0.894, 0.1515, 0.894, 0.1523, 0.9474, 0.1009, 0.9474, 0.1009, 0.9474, 0.1523, 0.9474, 0.1535, 0.9955, 0.1021, 0.9955, 0.29, 0.9964, 0.2385, 0.9964, 0.2378, 0.9541, 0.2892, 0.9541, 0.2892, 0.9541, 0.2378, 0.9541, 0.2372, 0.9048, 0.2886, 0.9049, 0.2886, 0.9049, 0.2372, 0.9048, 0.2368, 0.8506, 0.2882, 0.8506, 0.2882, 0.8506, 0.2368, 0.8506, 0.2367, 0.7934, 0.2881, 0.7934, 0.2881, 0.7934, 0.2367, 0.7934, 0.2368, 0.7354, 0.2882, 0.7355, 0.2882, 0.7355, 0.2368, 0.7354, 0.2372, 0.6789, 0.2886, 0.6789, 0.2886, 0.6789, 0.2372, 0.6789, 0.2378, 0.626, 0.2892, 0.6261, 0.2892, 0.6261, 0.2378, 0.626, 0.2385, 0.5788, 0.29, 0.5789, 0.2098, 0.9952, 0.1583, 0.9951, 0.1572, 0.9534, 0.2087, 0.9536, 0.2087, 0.9536, 0.1572, 0.9534, 0.1564, 0.9047, 0.2078, 0.9048, 0.2078, 0.9048, 0.1564, 0.9047, 0.1559, 0.8508, 0.2073, 0.8509, 0.2073, 0.8509, 0.1559, 0.8508, 0.1557, 0.7937, 0.2071, 0.7938, 0.2071, 0.7938, 0.1557, 0.7937, 0.1559, 0.7357, 0.2073, 0.7358, 0.2073, 0.7358, 0.1559, 0.7357, 0.1564, 0.679, 0.2078, 0.6791, 0.2078, 0.6791, 0.1564, 0.679, 0.1572, 0.6258, 0.2087, 0.6259, 0.2087, 0.6259, 0.1572, 0.6258, 0.1583, 0.5781, 0.2098, 0.5782, 0.06069, 0.9918, 0.009267, 0.9921, 0.008007, 0.9408, 0.05943, 0.9405, 0.05943, 0.9405, 0.008007, 0.9408, 0.00707, 0.8852, 0.05849, 0.8849, 0.05849, 0.8849, 0.00707, 0.8852, 0.006493, 0.8275, 0.05791, 0.8271, 0.05791, 0.8271, 0.006493, 0.8275, 0.006298, 0.7698, 0.05772, 0.7694, 0.05772, 0.7694, 0.006298, 0.7698, 0.006493, 0.7144, 0.05791, 0.714, 0.05791, 0.714, 0.006493, 0.7144, 0.00707, 0.6633, 0.05849, 0.663, 0.05849, 0.663, 0.00707, 0.6633, 0.008007, 0.6187, 0.05943, 0.6183, 0.05943, 0.6183, 0.008007, 0.6187, 0.009267, 0.5821, 0.06069, 0.5818, 0.1036, 0.5788, 0.155, 0.5788, 0.1535, 0.6201, 0.1021, 0.6201, 0.09971, 0.7791, 0.1511, 0.7791, 0.1511, 0.8371, 0.09971, 0.8371, 0.8296, 0.9634, 0.8043, 0.9612, 0.7798, 0.9541, 0.7572, 0.9423, 0.7374, 0.9264, 0.721, 0.9069, 0.7087, 0.8846, 0.7011, 0.8603, 0.6983, 0.835, 0.7005, 0.8096, 0.7076, 0.7852, 0.7194, 0.7626, 0.7353, 0.7428, 0.7548, 0.7264, 0.7772, 0.7142, 0.8015, 0.7065, 0.8268, 0.7037, 0.8522, 0.7059, 0.8766, 0.7131, 0.8992, 0.7248, 0.9191, 0.7408, 0.9355, 0.7603, 0.9477, 0.7826, 0.9554, 0.8069, 0.9581, 0.8322, 0.9559, 0.8575, 0.9488, 0.882, 0.937, 0.9045, 0.9211, 0.9244, 0.9016, 0.9408, 0.8792, 0.953, 0.855, 0.9607, 0.3901, 0.8606, 0.3898, 0.8156, 0.406, 0.8156, 0.4063, 0.8606, 0.3712, 0.7002, 0.3717, 0.6579, 0.3879, 0.6578, 0.3874, 0.7, 0.3898, 0.8156, 0.3897, 0.7682, 0.4059, 0.7682, 0.406, 0.8156, 0.3717, 0.6579, 0.3725, 0.6209, 0.3886, 0.6208, 0.3879, 0.6578, 0.3897, 0.7682, 0.3898, 0.7202, 0.406, 0.7202, 0.4059, 0.7682, 0.3725, 0.6209, 0.3735, 0.5906, 0.3897, 0.5905, 0.3886, 0.6208, 0.3533, 0.8611, 0.3528, 0.8164, 0.369, 0.8164, 0.3694, 0.8611, 0.3898, 0.7202, 0.3901, 0.6733, 0.4063, 0.6734, 0.406, 0.7202, 0.3527, 0.5905, 0.3516, 0.6246, 0.3354, 0.6247, 0.3365, 0.5905, 0.3528, 0.8164, 0.3527, 0.7691, 0.3689, 0.7692, 0.369, 0.8164, 0.3901, 0.6733, 0.3906, 0.6296, 0.4068, 0.6296, 0.4063, 0.6734, 0.3516, 0.6246, 0.3507, 0.6647, 0.3346, 0.6648, 0.3354, 0.6247, 0.3527, 0.7691, 0.3528, 0.7211, 0.369, 0.7211, 0.3689, 0.7692, 0.3906, 0.6296, 0.3912, 0.5905, 0.4074, 0.5905, 0.4068, 0.6296, 0.3507, 0.6647, 0.3502, 0.7092, 0.3341, 0.7093, 0.3346, 0.6648, 0.3528, 0.7211, 0.3533, 0.6741, 0.3694, 0.6741, 0.369, 0.7211, 0.3549, 0.936, 0.3539, 0.9015, 0.3701, 0.9015, 0.3711, 0.936, 0.3502, 0.7092, 0.3501, 0.7564, 0.3339, 0.7565, 0.3341, 0.7093, 0.3533, 0.6741, 0.3539, 0.63, 0.3701, 0.63, 0.3694, 0.6741, 0.3539, 0.9015, 0.3533, 0.8611, 0.3694, 0.8611, 0.3701, 0.9015, 0.3501, 0.7564, 0.3502, 0.8045, 0.3341, 0.8045, 0.3339, 0.7565, 0.3539, 0.63, 0.3549, 0.5905, 0.3711, 0.5905, 0.3701, 0.63, 0.3502, 0.8045, 0.3507, 0.8516, 0.3346, 0.8516, 0.3341, 0.8045, 0.3735, 0.9303, 0.3725, 0.8878, 0.3886, 0.8877, 0.3897, 0.9302, 0.3507, 0.8516, 0.3516, 0.8959, 0.3354, 0.8959, 0.3346, 0.8516, 0.3725, 0.8878, 0.3717, 0.8417, 0.3879, 0.8416, 0.3886, 0.8877, 0.3516, 0.8959, 0.3527, 0.9357, 0.3365, 0.9357, 0.3354, 0.8959, 0.3717, 0.8417, 0.3712, 0.7939, 0.3874, 0.7938, 0.3879, 0.8416, 0.3912, 0.9364, 0.3906, 0.9013, 0.4068, 0.9014, 0.4074, 0.9364, 0.3712, 0.7939, 0.3711, 0.7461, 0.3872, 0.746, 0.3874, 0.7938, 0.3906, 0.9013, 0.3901, 0.8606, 0.4063, 0.8606, 0.4068, 0.9014, 0.09627, 0.6677, 0.09547, 0.7214, 0.08222, 0.7239, 0.08301, 0.6717, 0.09547, 0.7214, 0.09506, 0.7784, 0.08183, 0.7792, 0.08222, 0.7239, 0.09506, 0.7784, 0.09506, 0.8364, 0.08183, 0.8355, 0.08183, 0.7792, 0.09506, 0.8364, 0.09547, 0.8932, 0.08222, 0.8906, 0.08183, 0.8355, 0.09547, 0.8932, 0.09627, 0.9467, 0.08301, 0.9425, 0.08222, 0.8906, 0.09627, 0.9467, 0.09744, 0.9947, 0.08414, 0.9892, 0.08301, 0.9425, 0.3047, 0.998, 0.3039, 0.9557, 0.3176, 0.9504, 0.3184, 0.9915, 0.3039, 0.9557, 0.3033, 0.9065, 0.3171, 0.9026, 0.3176, 0.9504, 0.3033, 0.9065, 0.303, 0.8522, 0.3167, 0.85, 0.3171, 0.9026, 0.303, 0.8522, 0.3028, 0.795, 0.3166, 0.7944, 0.3167, 0.85, 0.3028, 0.795, 0.303, 0.737, 0.3167, 0.7381, 0.3166, 0.7944, 0.303, 0.737, 0.3033, 0.6805, 0.3171, 0.6833, 0.3167, 0.7381, 0.3033, 0.6805, 0.3039, 0.6276, 0.3176, 0.632, 0.3171, 0.6833, 0.3039, 0.6276, 0.3047, 0.5805, 0.3184, 0.5862, 0.3176, 0.632, 0.2152, 0.9952, 0.2141, 0.9536, 0.2278, 0.9482, 0.2289, 0.9887, 0.2141, 0.9536, 0.2132, 0.9048, 0.227, 0.9009, 0.2278, 0.9482, 0.2132, 0.9048, 0.2127, 0.8509, 0.2265, 0.8485, 0.227, 0.9009, 0.2127, 0.8509, 0.2126, 0.7938, 0.2264, 0.7931, 0.2265, 0.8485, 0.2126, 0.7938, 0.2127, 0.7358, 0.2265, 0.7368, 0.2264, 0.7931, 0.2127, 0.7358, 0.2132, 0.6791, 0.227, 0.6818, 0.2265, 0.7368, 0.2132, 0.6791, 0.2141, 0.6259, 0.2278, 0.6301, 0.227, 0.6818, 0.2141, 0.6259, 0.2152, 0.5782, 0.2289, 0.5838, 0.2278, 0.6301, 0.06652, 0.9888, 0.06526, 0.9376, 0.07905, 0.9342, 0.08028, 0.984, 0.06526, 0.9376, 0.06432, 0.882, 0.07814, 0.8802, 0.07905, 0.9342, 0.06432, 0.882, 0.06375, 0.8242, 0.07758, 0.8242, 0.07814, 0.8802, 0.06375, 0.8242, 0.06355, 0.7665, 0.07739, 0.7682, 0.07758, 0.8242, 0.06355, 0.7665, 0.06375, 0.7111, 0.07758, 0.7144, 0.07739, 0.7682, 0.06375, 0.7111, 0.06432, 0.6601, 0.07814, 0.6648, 0.07758, 0.7144, 0.06432, 0.6601, 0.06526, 0.6154, 0.07905, 0.6215, 0.07814, 0.6648, 0.06526, 0.6154, 0.06652, 0.5788, 0.08028, 0.586, 0.07905, 0.6215, 0.09893, 0.5781, 0.09744, 0.6193, 0.08414, 0.6247, 0.08559, 0.5847, 0.09744, 0.6193, 0.09627, 0.6677, 0.08301, 0.6717, 0.08414, 0.6247, 0.6967, 0.5088, 0.6967, 0.5342, 0.6749, 0.5364, 0.6749, 0.5066, 0.1001, 0.7222, 0.1515, 0.7222, 0.1511, 0.7791, 0.09971, 0.7791, 0.4629, 0.54, 0.4589, 0.5757, 0.4499, 0.5751, 0.4562, 0.5396, 0.1523, 0.6685, 0.1515, 0.7222, 0.1001, 0.7222, 0.1009, 0.6685, 0.4699, 0.5404, 0.4682, 0.5761, 0.4589, 0.5757, 0.4629, 0.54, 0.4562, 0.5396, 0.4499, 0.5751, 0.4417, 0.5746, 0.45, 0.5392, 0.45, 0.5392, 0.4417, 0.5746, 0.4345, 0.5741, 0.4445, 0.5388, 0.4907, 0.6352, 0.4975, 0.671, 0.49, 0.6733, 0.4851, 0.6369, 0.4851, 0.6369, 0.49, 0.6733, 0.4816, 0.6749, 0.4787, 0.6381, 0.4787, 0.6381, 0.4816, 0.6749, 0.4725, 0.6756, 0.4719, 0.6387, 0.4719, 0.6387, 0.4725, 0.6756, 0.4632, 0.6756, 0.4649, 0.6386, 0.4649, 0.6386, 0.4632, 0.6756, 0.4539, 0.6747, 0.4579, 0.638, 0.4579, 0.638, 0.4539, 0.6747, 0.4451, 0.6731, 0.4512, 0.6368, 0.4512, 0.6368, 0.4451, 0.6731, 0.437, 0.6708, 0.4452, 0.635, 0.4452, 0.635, 0.437, 0.6708, 0.43, 0.6678, 0.4399, 0.6328, 0.4927, 0.5974, 0.4993, 0.6339, 0.492, 0.6343, 0.4872, 0.5976, 0.4872, 0.5976, 0.492, 0.6343, 0.4838, 0.6344, 0.481, 0.5977, 0.481, 0.5977, 0.4838, 0.6344, 0.4748, 0.6343, 0.4742, 0.5977, 0.4742, 0.5977, 0.4748, 0.6343, 0.4655, 0.634, 0.4672, 0.5974, 0.4672, 0.5974, 0.4655, 0.634, 0.4561, 0.6334, 0.4602, 0.597, 0.4602, 0.597, 0.4561, 0.6334, 0.4472, 0.6327, 0.4535, 0.5964, 0.4535, 0.5964, 0.4472, 0.6327, 0.439, 0.6317, 0.4473, 0.5957, 0.4473, 0.5957, 0.439, 0.6317, 0.4318, 0.6307, 0.4419, 0.5949, 0.5062, 0.6756, 0.4989, 0.6421, 0.5059, 0.6435, 0.5115, 0.6767, 0.5115, 0.6767, 0.5059, 0.6435, 0.514, 0.6448, 0.5176, 0.6777, 0.5176, 0.6777, 0.514, 0.6448, 0.5228, 0.6457, 0.5242, 0.6784, 0.5242, 0.6784, 0.5228, 0.6457, 0.5321, 0.6463, 0.5312, 0.6788, 0.5312, 0.6788, 0.5321, 0.6463, 0.5414, 0.6466, 0.5382, 0.679, 0.5382, 0.679, 0.5414, 0.6466, 0.5505, 0.6465, 0.545, 0.679, 0.545, 0.679, 0.5505, 0.6465, 0.5589, 0.6461, 0.5514, 0.6786, 0.5514, 0.6786, 0.5589, 0.6461, 0.5664, 0.6453, 0.557, 0.6781, 0.4953, 0.5413, 0.502, 0.5773, 0.4948, 0.5771, 0.4899, 0.5411, 0.4899, 0.5411, 0.4948, 0.5771, 0.4865, 0.5769, 0.4837, 0.541, 0.4837, 0.541, 0.4865, 0.5769, 0.4775, 0.5765, 0.4769, 0.5407, 0.4769, 0.5407, 0.4775, 0.5765, 0.4682, 0.5761, 0.4699, 0.5404, 0.1535, 0.6201, 0.1523, 0.6685, 0.1009, 0.6685, 0.1021, 0.6201, 0.1557, 0.5781, 0.1557, 0.5781, 0.1557, 0.5781, 0.1557, 0.5781, 0.1557, 0.5781, 0.1557, 0.5781, 0.1557, 0.5781, 0.1557, 0.5781, 0.1557, 0.5781, 0.1557, 0.5781, 0.1557, 0.5781, 0.1557, 0.5781, 0.1557, 0.5781, 0.1557, 0.5781, 0.1557, 0.5781, 0.1557, 0.5781, 0.1557, 0.5781, 0.1557, 0.5781, 0.1557, 0.5781, 0.1557, 0.5781, 0.1557, 0.5781, 0.1557, 0.5781, 0.1557, 0.5781, 0.1557, 0.5781, 0.1557, 0.5781, 0.1557, 0.5781, 0.1557, 0.5781, 0.1557, 0.5781, 0.1557, 0.5781, 0.1557, 0.5781, 0.1557, 0.5781, 0.1557, 0.5781, 0.1557, 0.5781, 0.1557, 0.5781, 0.1557, 0.5781, 0.1557, 0.5781, 0.1557, 0.5781, 0.1557, 0.5781, 0.1557, 0.5781, 0.1557, 0.5781, 0.1557, 0.5781, 0.1557, 0.5781, 0.1557, 0.5781, 0.1557, 0.5781, 0.1557, 0.5781, 0.1557, 0.5781, 0.1557, 0.5781, 0.1557, 0.5781, 0.1557, 0.5781, 0.1557, 0.5781, 0.1557, 0.5781, 0.1557, 0.5781, 0.1557, 0.5781, 0.1557, 0.5781, 0.1557, 0.5781, 0.1557, 0.5781, 0.1557, 0.5781, 0.1557, 0.5781, 0.1557, 0.5781, 0.1557, 0.5781, 0.1557, 0.5781, 0.1557, 0.5781, 0.1557, 0.5781, 0.1557, 0.5781, 0.1557, 0.5781, 0.1557, 0.5781, 0.1557, 0.5781, 0.1557, 0.5781, 0.1557, 0.5781, 0.1557, 0.5781, 0.1557, 0.5781, 0.1557, 0.5781, 0.4468, 0.8887, 0.4413, 0.8954, 0.4266, 0.8922, 0.4341, 0.8831, 0.4692, 0.7836, 0.4785, 0.7845, 0.4772, 0.8077, 0.4645, 0.8065, 0.4364, 0.9274, 0.4396, 0.9352, 0.4243, 0.9467, 0.4198, 0.936, 0.4537, 0.8832, 0.4468, 0.8887, 0.4341, 0.8831, 0.4435, 0.8755, 0.4785, 0.7845, 0.4879, 0.7845, 0.49, 0.8078, 0.4772, 0.8077, 0.4352, 0.9109, 0.4349, 0.9192, 0.4178, 0.9248, 0.4183, 0.9134, 0.5037, 0.6785, 0.5112, 0.6779, 0.5217, 0.6911, 0.5114, 0.692, 0.4879, 0.7845, 0.4969, 0.7838, 0.5025, 0.8067, 0.49, 0.8078, 0.4349, 0.9192, 0.4364, 0.9274, 0.4198, 0.936, 0.4178, 0.9248, 0.4953, 0.6788, 0.5037, 0.6785, 0.5114, 0.692, 0.4998, 0.6924, 0.4969, 0.7838, 0.5054, 0.7822, 0.514, 0.8046, 0.5025, 0.8067, 0.4744, 0.7067, 0.4837, 0.7071, 0.4864, 0.7249, 0.4736, 0.7245, 0.4862, 0.6787, 0.4953, 0.6788, 0.4998, 0.6924, 0.4874, 0.6922, 0.5054, 0.7822, 0.5128, 0.7799, 0.5242, 0.8014, 0.514, 0.8046, 0.5287, 0.8774, 0.5255, 0.8695, 0.5416, 0.855, 0.546, 0.8657, 0.4769, 0.6783, 0.4862, 0.6787, 0.4874, 0.6922, 0.4746, 0.6916, 0.5128, 0.7799, 0.5191, 0.777, 0.5328, 0.7974, 0.5242, 0.8014, 0.5255, 0.8695, 0.5207, 0.8623, 0.535, 0.8452, 0.5416, 0.855, 0.4676, 0.6775, 0.4769, 0.6783, 0.4746, 0.6916, 0.462, 0.6906, 0.4478, 0.7054, 0.4561, 0.7058, 0.4486, 0.7233, 0.4373, 0.7226, 0.5207, 0.8623, 0.5144, 0.8561, 0.5264, 0.8367, 0.535, 0.8452, 0.4588, 0.6764, 0.4676, 0.6775, 0.462, 0.6906, 0.4499, 0.689, 0.465, 0.7063, 0.4744, 0.7067, 0.4736, 0.7245, 0.4609, 0.7239, 0.5144, 0.8561, 0.5069, 0.8511, 0.5161, 0.8299, 0.5264, 0.8367, 0.4508, 0.675, 0.4588, 0.6764, 0.4499, 0.689, 0.4389, 0.6872, 0.4561, 0.7058, 0.465, 0.7063, 0.4609, 0.7239, 0.4486, 0.7233, 0.5069, 0.8511, 0.4984, 0.8475, 0.5045, 0.8249, 0.5161, 0.8299, 0.5207, 0.8923, 0.5143, 0.8861, 0.5265, 0.8795, 0.5352, 0.8879, 0.4984, 0.8475, 0.4893, 0.8455, 0.4921, 0.8221, 0.5045, 0.8249, 0.5256, 0.8994, 0.5207, 0.8923, 0.5352, 0.8879, 0.5419, 0.8977, 0.4893, 0.8455, 0.48, 0.845, 0.4793, 0.8215, 0.4921, 0.8221, 0.5288, 0.9072, 0.5256, 0.8994, 0.5419, 0.8977, 0.5464, 0.9084, 0.1557, 0.5781, 0.1557, 0.5781, 0.1557, 0.5781, 0.1557, 0.5781, 0.1557, 0.5781, 0.1557, 0.5781, 0.1557, 0.5781, 0.1557, 0.5781, 0.1557, 0.5781, 0.1557, 0.5781, 0.1557, 0.5781, 0.1557, 0.5781, 0.1557, 0.5781, 0.1557, 0.5781, 0.1557, 0.5781, 0.1557, 0.5781, 0.1557, 0.5781, 0.1557, 0.5781, 0.1557, 0.5781, 0.1557, 0.5781, 0.1557, 0.5781, 0.1557, 0.5781, 0.1557, 0.5781, 0.1557, 0.5781, 0.1557, 0.5781, 0.1557, 0.5781, 0.1557, 0.5781, 0.1557, 0.5781, 0.1557, 0.5781, 0.1557, 0.5781, 0.1557, 0.5781, 0.1557, 0.5781, 0.1557, 0.5781, 0.1557, 0.5781, 0.1557, 0.5781, 0.1557, 0.5781, 0.1557, 0.5781, 0.1557, 0.5781, 0.1557, 0.5781, 0.1557, 0.5781, 0.1557, 0.5781, 0.1557, 0.5781, 0.1557, 0.5781, 0.1557, 0.5781, 0.1557, 0.5781, 0.1557, 0.5781, 0.1557, 0.5781, 0.1557, 0.5781, 0.1557, 0.5781, 0.1557, 0.5781, 0.1557, 0.5781, 0.1557, 0.5781, 0.1557, 0.5781, 0.1557, 0.5781, 0.1557, 0.5781, 0.1557, 0.5781, 0.4274, 0.7219, 0.4373, 0.7226, 0.4367, 0.7378, 0.4268, 0.7372, 0.4358, 0.754, 0.4259, 0.7544, 0.4268, 0.7393, 0.4367, 0.7389, 0.449, 0.704, 0.438, 0.7021, 0.4389, 0.6872, 0.4499, 0.689, 0.4864, 0.7249, 0.4987, 0.7253, 0.498, 0.7406, 0.4858, 0.7402, 0.4645, 0.8065, 0.4772, 0.8077, 0.4767, 0.8214, 0.464, 0.8202, 0.4972, 0.757, 0.4849, 0.7558, 0.4858, 0.7407, 0.4981, 0.7418, 0.5105, 0.7069, 0.499, 0.7073, 0.4998, 0.6924, 0.5114, 0.692, 0.514, 0.8046, 0.5242, 0.8014, 0.5237, 0.8151, 0.5135, 0.8182, 0.4472, 0.754, 0.4358, 0.754, 0.4367, 0.7389, 0.4481, 0.7389, 0.4611, 0.7055, 0.449, 0.704, 0.4499, 0.689, 0.462, 0.6906, 0.4736, 0.7245, 0.4864, 0.7249, 0.4858, 0.7402, 0.473, 0.7397, 0.4524, 0.8043, 0.4645, 0.8065, 0.464, 0.8202, 0.4519, 0.818, 0.5084, 0.7584, 0.4972, 0.757, 0.4981, 0.7418, 0.5093, 0.7432, 0.5208, 0.7061, 0.5105, 0.7069, 0.5114, 0.692, 0.5217, 0.6911, 0.4486, 0.7233, 0.4609, 0.7239, 0.4602, 0.7391, 0.448, 0.7385, 0.5025, 0.8067, 0.514, 0.8046, 0.5135, 0.8182, 0.5019, 0.8204, 0.4594, 0.7543, 0.4472, 0.754, 0.4481, 0.7389, 0.4603, 0.7391, 0.4737, 0.7066, 0.4611, 0.7055, 0.462, 0.6906, 0.4746, 0.6916, 0.4414, 0.8011, 0.4524, 0.8043, 0.4519, 0.818, 0.4409, 0.8148, 0.5183, 0.7599, 0.5084, 0.7584, 0.5093, 0.7432, 0.5192, 0.7448, 0.51, 0.7256, 0.5199, 0.7258, 0.5193, 0.741, 0.5094, 0.7408, 0.4609, 0.7239, 0.4736, 0.7245, 0.473, 0.7397, 0.4602, 0.7391, 0.49, 0.8078, 0.5025, 0.8067, 0.5019, 0.8204, 0.4895, 0.8214, 0.4722, 0.7549, 0.4594, 0.7543, 0.4603, 0.7391, 0.4731, 0.7397, 0.4865, 0.7072, 0.4737, 0.7066, 0.4746, 0.6916, 0.4874, 0.6922, 0.4373, 0.7226, 0.4486, 0.7233, 0.448, 0.7385, 0.4367, 0.7378, 0.4318, 0.797, 0.4414, 0.8011, 0.4409, 0.8148, 0.4313, 0.8107, 0.438, 0.7021, 0.4285, 0.6999, 0.4293, 0.685, 0.4389, 0.6872, 0.4987, 0.7253, 0.51, 0.7256, 0.5094, 0.7408, 0.498, 0.7406, 0.4772, 0.8077, 0.49, 0.8078, 0.4895, 0.8214, 0.4767, 0.8214, 0.4849, 0.7558, 0.4722, 0.7549, 0.4731, 0.7397, 0.4858, 0.7407, 0.499, 0.7073, 0.4865, 0.7072, 0.4874, 0.6922, 0.4998, 0.6924, 0.4396, 0.9352, 0.4445, 0.9423, 0.431, 0.9565, 0.4243, 0.9467, 0.4604, 0.782, 0.4692, 0.7836, 0.4645, 0.8065, 0.4524, 0.8043, 0.4413, 0.8954, 0.4374, 0.9028, 0.4212, 0.9024, 0.4266, 0.8922, 0.4445, 0.9423, 0.4509, 0.9485, 0.4397, 0.9649, 0.431, 0.9565, 0.4523, 0.7797, 0.4604, 0.782, 0.4524, 0.8043, 0.4414, 0.8011, 0.4374, 0.9028, 0.4352, 0.9109, 0.4183, 0.9134, 0.4212, 0.9024, 0.4509, 0.9485, 0.4585, 0.9535, 0.4501, 0.9717, 0.4397, 0.9649, 0.4453, 0.7767, 0.4523, 0.7797, 0.4414, 0.8011, 0.4318, 0.797, 0.4585, 0.9535, 0.467, 0.957, 0.4618, 0.9766, 0.4501, 0.9717, 0.4397, 0.7732, 0.4453, 0.7767, 0.4318, 0.797, 0.4241, 0.7923, 0.467, 0.957, 0.4761, 0.9591, 0.4742, 0.9794, 0.4618, 0.9766, 0.4528, 0.7734, 0.4445, 0.7734, 0.4358, 0.754, 0.4472, 0.754, 0.4761, 0.9591, 0.4855, 0.9595, 0.4871, 0.98, 0.4742, 0.9794, 0.4617, 0.7736, 0.4528, 0.7734, 0.4472, 0.754, 0.4594, 0.7543, 0.4855, 0.9595, 0.4947, 0.9584, 0.4997, 0.9784, 0.4871, 0.98, 0.4711, 0.774, 0.4617, 0.7736, 0.4594, 0.7543, 0.4722, 0.7549, 0.4947, 0.9584, 0.5035, 0.9556, 0.5118, 0.9747, 0.4997, 0.9784, 0.4804, 0.7747, 0.4711, 0.774, 0.4722, 0.7549, 0.4849, 0.7558, 0.5035, 0.9556, 0.5115, 0.9514, 0.5227, 0.9689, 0.5118, 0.9747, 0.4893, 0.7756, 0.4804, 0.7747, 0.4849, 0.7558, 0.4972, 0.757, 0.5115, 0.9514, 0.5184, 0.9458, 0.5321, 0.9613, 0.5227, 0.9689, 0.4413, 0.8655, 0.4373, 0.873, 0.4208, 0.8598, 0.4263, 0.8495, 0.5184, 0.9458, 0.5239, 0.9392, 0.5396, 0.9522, 0.5321, 0.9613, 0.4469, 0.8588, 0.4413, 0.8655, 0.4263, 0.8495, 0.434, 0.8404, 0.5239, 0.9392, 0.5278, 0.9317, 0.545, 0.942, 0.5396, 0.9522, 0.4538, 0.8533, 0.4469, 0.8588, 0.434, 0.8404, 0.4435, 0.8327, 0.5278, 0.9317, 0.5299, 0.9237, 0.5479, 0.931, 0.545, 0.942, 0.4619, 0.849, 0.4538, 0.8533, 0.4435, 0.8327, 0.4545, 0.8269, 0.5299, 0.9237, 0.5303, 0.9154, 0.5484, 0.9196, 0.5479, 0.931, 0.4707, 0.8462, 0.4619, 0.849, 0.4545, 0.8269, 0.4666, 0.8231, 0.5303, 0.9154, 0.5288, 0.9072, 0.5464, 0.9084, 0.5484, 0.9196, 0.48, 0.845, 0.4707, 0.8462, 0.4666, 0.8231, 0.4793, 0.8215, 0.4364, 0.9274, 0.4349, 0.9192, 0.4352, 0.9109, 0.4374, 0.9028, 0.4413, 0.8954, 0.4468, 0.8887, 0.4537, 0.8832, 0.4617, 0.879, 0.4704, 0.8762, 0.4797, 0.875, 0.4891, 0.8755, 0.4982, 0.8775, 0.5067, 0.8811, 0.5143, 0.8861, 0.5207, 0.8923, 0.5256, 0.8994, 0.5288, 0.9072, 0.5303, 0.9154, 0.5299, 0.9237, 0.5278, 0.9317, 0.5239, 0.9392, 0.5184, 0.9458, 0.5115, 0.9514, 0.5035, 0.9556, 0.4947, 0.9584, 0.4855, 0.9595, 0.4761, 0.9591, 0.467, 0.957, 0.4585, 0.9535, 0.4509, 0.9485, 0.4445, 0.9423, 0.4396, 0.9352, 0.5439, 0.1952, 0.5443, 0.1382, 0.5523, 0.1404, 0.5519, 0.1959, 0.5439, 0.2532, 0.5439, 0.1952, 0.5519, 0.1959, 0.5519, 0.2524, 0.5443, 0.31, 0.5439, 0.2532, 0.5519, 0.2524, 0.5523, 0.3077, 0.5451, 0.3635, 0.5443, 0.31, 0.5523, 0.3077, 0.5531, 0.3597, 0.4166, 0.05659, 0.4521, 0.0921, 0.4476, 0.09666, 0.4131, 0.06209, 0.3749, 0.02874, 0.4166, 0.05659, 0.4131, 0.06209, 0.3725, 0.03498, 0.3286, 0.009636, 0.3749, 0.02874, 0.3725, 0.03498, 0.3275, 0.01638, 0.2795, 0.0, 0.3286, 0.009636, 0.3275, 0.01638, 0.2796, 0.006996, 0.2294, 0.0002064, 0.2795, 0.0, 0.2796, 0.006996, 0.2308, 0.007197, 0.1802, 0.01025, 0.2294, 0.0002064, 0.2308, 0.007197, 0.183, 0.01697, 0.1339, 0.02974, 0.1802, 0.01025, 0.183, 0.01697, 0.1379, 0.03595, 0.09224, 0.05792, 0.1339, 0.02974, 0.1379, 0.03595, 0.0973, 0.06339, 0.0568, 0.09373, 0.09224, 0.05792, 0.0973, 0.06339, 0.0628, 0.09825, 0.02896, 0.1358, 0.0568, 0.09373, 0.0628, 0.09825, 0.03569, 0.1392, 0.009777, 0.1824, 0.02896, 0.1358, 0.03569, 0.1392, 0.01702, 0.1846, 0.0, 0.2319, 0.009777, 0.1824, 0.01702, 0.1846, 0.007501, 0.2328, 5.96e-08, 0.2824, 0.0, 0.2319, 0.007501, 0.2328, 0.007501, 0.2819, 0.009777, 0.3318, 5.96e-08, 0.2824, 0.007501, 0.2819, 0.01702, 0.33, 0.02896, 0.3783, 0.009777, 0.3318, 0.01702, 0.33, 0.03569, 0.3753, 0.0568, 0.4201, 0.02896, 0.3783, 0.03569, 0.3753, 0.0628, 0.416, 0.09224, 0.4556, 0.0568, 0.4201, 0.0628, 0.416, 0.09731, 0.4506, 0.1339, 0.4835, 0.09224, 0.4556, 0.09731, 0.4506, 0.1379, 0.4777, 0.1802, 0.5026, 0.1339, 0.4835, 0.1379, 0.4777, 0.183, 0.4963, 0.2294, 0.5122, 0.1802, 0.5026, 0.183, 0.4963, 0.2308, 0.5057, 0.2236, 0.5211, 0.2812, 0.5243, 0.2808, 0.5318, 0.2248, 0.5287, 0.3286, 0.502, 0.2795, 0.512, 0.2796, 0.5055, 0.3275, 0.4957, 0.3749, 0.4825, 0.3286, 0.502, 0.3275, 0.4957, 0.3725, 0.4767, 0.4166, 0.4543, 0.3749, 0.4825, 0.3725, 0.4767, 0.4131, 0.4493, 0.4521, 0.4185, 0.4166, 0.4543, 0.4131, 0.4493, 0.4476, 0.4144, 0.4799, 0.3764, 0.4521, 0.4185, 0.4476, 0.4144, 0.4747, 0.3735, 0.5443, 0.1382, 0.5451, 0.0845, 0.5531, 0.08815, 0.5523, 0.1404, 0.4991, 0.3298, 0.4799, 0.3764, 0.4747, 0.3735, 0.4934, 0.3281, 0.5029, 0.2799, 0.4934, 0.3281, 0.4747, 0.3735, 0.4476, 0.4144, 0.4131, 0.4493, 0.3725, 0.4767, 0.3275, 0.4957, 0.2796, 0.5055, 0.2308, 0.5057, 0.183, 0.4963, 0.1379, 0.4777, 0.09731, 0.4506, 0.0628, 0.416, 0.03569, 0.3753, 0.01702, 0.33, 0.007501, 0.2819, 0.007501, 0.2328, 0.01702, 0.1846, 0.03569, 0.1392, 0.0628, 0.09825, 0.0973, 0.06339, 0.1379, 0.03595, 0.183, 0.01697, 0.2308, 0.007197, 0.2796, 0.006996, 0.3275, 0.01638, 0.3725, 0.03498, 0.4131, 0.06209, 0.4476, 0.09666, 0.4747, 0.1374, 0.4934, 0.1827, 0.5029, 0.2308])
me_cylinder.materials.append(mat_gold)
me_cylinder.materials.append(mat_material)
me_cylinder.use_remesh_fix_poles = True
me_cylinder.use_remesh_preserve_attributes = False
me_cylinder.use_mirror_vertex_groups = False
me_cylinder.update()

# ---- objects
ob_cylinder = bpy.data.objects.new('Cylinder', me_cylinder)

# ---- transforms, parenting, visibility, modifiers, constraints
ob_cylinder.location = (0.0, 0.0, 0.0)
ob_cylinder.lineart.crease_threshold = 0.0

# ---- collection membership
col_collection.objects.link(ob_cylinder)

# ---- scene / render settings (as saved in the file)
scene.frame_start = 1; scene.frame_end = 250; scene.frame_set(189)
scene.render.engine = 'BLENDER_EEVEE_NEXT'
scene.cycles.use_denoising = False
scene.cycles.samples = 128
scene.cycles.sampling_pattern = 'TABULATED_SOBOL'
scene.cycles.use_adaptive_sampling = False
scene.cycles.use_light_tree = False
scene.view_settings.view_transform = 'Filmic'
bpy.context.view_layer.update()

# ---- added for rendering (the .blend has no active camera and no usable light): camera, sun
cam_auto = bpy.data.cameras.new('AutoCamera')
cam_auto.lens = 50.0
cam_auto.sensor_width = 36.0
cam_auto.clip_end = 1000.0
ob_auto_camera = bpy.data.objects.new('AutoCamera', cam_auto)
scene.collection.objects.link(ob_auto_camera)
ob_auto_camera.location = (2.71432, -3.21721, 2.23317)
ob_auto_camera.rotation_euler = (1.09748, -7.21219e-08, 0.694738)
scene.camera = ob_auto_camera
light_auto_sun = bpy.data.lights.new('AutoSun', 'SUN')
light_auto_sun.energy = 3.0
light_auto_sun.angle = 0.0523599
ob_auto_sun = bpy.data.objects.new('AutoSun', light_auto_sun)
scene.collection.objects.link(ob_auto_sun)
ob_auto_sun.rotation_euler = (0.872665, 0.174533, 0.523599)
bpy.context.view_layer.update()
